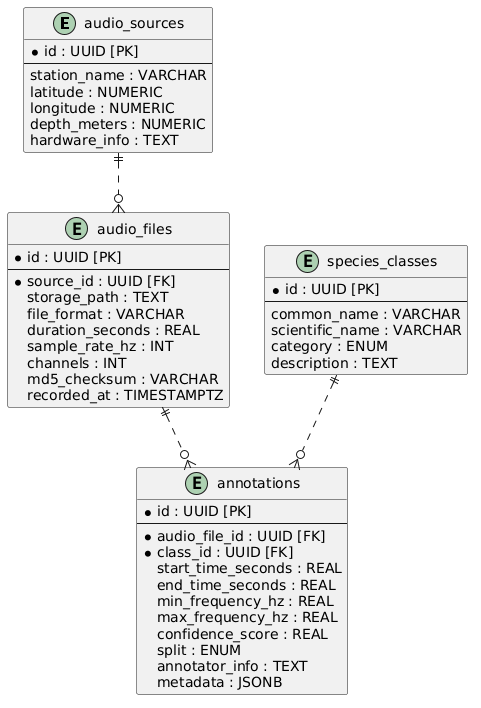

The diagram above was rendered by PlantUML. Its source (embedded in the PNG):
@startuml
entity "audio_sources" as audio_sources {
  * id : UUID [PK]
  --
  station_name : VARCHAR
  latitude : NUMERIC
  longitude : NUMERIC
  depth_meters : NUMERIC
  hardware_info : TEXT
}

entity "species_classes" as species_classes {
  * id : UUID [PK]
  --
  common_name : VARCHAR
  scientific_name : VARCHAR
  category : ENUM
  description : TEXT
}

entity "audio_files" as audio_files {
  * id : UUID [PK]
  --
  * source_id : UUID [FK]
  storage_path : TEXT
  file_format : VARCHAR
  duration_seconds : REAL
  sample_rate_hz : INT
  channels : INT
  md5_checksum : VARCHAR
  recorded_at : TIMESTAMPTZ
}

entity "annotations" as annotations {
  * id : UUID [PK]
  --
  * audio_file_id : UUID [FK]
  * class_id : UUID [FK]
  start_time_seconds : REAL
  end_time_seconds : REAL
  min_frequency_hz : REAL
  max_frequency_hz : REAL
  confidence_score : REAL
  split : ENUM
  annotator_info : TEXT
  metadata : JSONB
}

audio_sources ||..o{ audio_files
species_classes ||..o{ annotations
audio_files ||..o{ annotations
@enduml